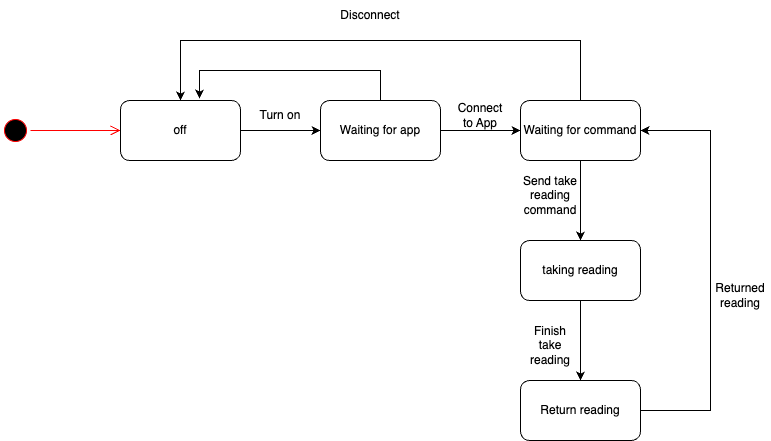

The diagram above was exported from draw.io. Its source (the exported page's mxGraphModel, read from the mxfile embedded in the PNG):
<mxGraphModel dx="2313" dy="1292" grid="1" gridSize="10" guides="1" tooltips="1" connect="1" arrows="1" fold="1" page="1" pageScale="1" pageWidth="3000" pageHeight="1500" math="0" shadow="0">
  <root>
    <mxCell id="0" />
    <mxCell id="1" parent="0" />
    <mxCell id="7hlkeIQ3IFE5PGOlhto8-3" value="" style="ellipse;html=1;shape=startState;fillColor=#000000;strokeColor=#ff0000;" parent="1" vertex="1">
      <mxGeometry x="200" y="355" width="30" height="30" as="geometry" />
    </mxCell>
    <mxCell id="7hlkeIQ3IFE5PGOlhto8-4" value="" style="edgeStyle=orthogonalEdgeStyle;html=1;verticalAlign=bottom;endArrow=open;endSize=8;strokeColor=#ff0000;rounded=0;entryX=0;entryY=0.5;entryDx=0;entryDy=0;" parent="1" source="7hlkeIQ3IFE5PGOlhto8-3" target="7hlkeIQ3IFE5PGOlhto8-5" edge="1">
      <mxGeometry relative="1" as="geometry">
        <mxPoint x="375" y="340" as="targetPoint" />
      </mxGeometry>
    </mxCell>
    <mxCell id="7hlkeIQ3IFE5PGOlhto8-8" value="" style="edgeStyle=orthogonalEdgeStyle;rounded=0;orthogonalLoop=1;jettySize=auto;html=1;" parent="1" source="7hlkeIQ3IFE5PGOlhto8-5" target="7hlkeIQ3IFE5PGOlhto8-7" edge="1">
      <mxGeometry relative="1" as="geometry" />
    </mxCell>
    <mxCell id="7hlkeIQ3IFE5PGOlhto8-5" value="off" style="rounded=1;whiteSpace=wrap;html=1;" parent="1" vertex="1">
      <mxGeometry x="320" y="340" width="120" height="60" as="geometry" />
    </mxCell>
    <mxCell id="7hlkeIQ3IFE5PGOlhto8-10" value="" style="edgeStyle=orthogonalEdgeStyle;rounded=0;orthogonalLoop=1;jettySize=auto;html=1;" parent="1" source="7hlkeIQ3IFE5PGOlhto8-7" target="7hlkeIQ3IFE5PGOlhto8-9" edge="1">
      <mxGeometry relative="1" as="geometry" />
    </mxCell>
    <mxCell id="7hlkeIQ3IFE5PGOlhto8-7" value="Waiting for app" style="whiteSpace=wrap;html=1;rounded=1;" parent="1" vertex="1">
      <mxGeometry x="520" y="340" width="120" height="60" as="geometry" />
    </mxCell>
    <mxCell id="7hlkeIQ3IFE5PGOlhto8-12" value="" style="edgeStyle=orthogonalEdgeStyle;rounded=0;orthogonalLoop=1;jettySize=auto;html=1;" parent="1" source="7hlkeIQ3IFE5PGOlhto8-9" target="7hlkeIQ3IFE5PGOlhto8-11" edge="1">
      <mxGeometry relative="1" as="geometry" />
    </mxCell>
    <mxCell id="7hlkeIQ3IFE5PGOlhto8-16" style="edgeStyle=orthogonalEdgeStyle;rounded=0;orthogonalLoop=1;jettySize=auto;html=1;entryX=0.5;entryY=0;entryDx=0;entryDy=0;" parent="1" source="7hlkeIQ3IFE5PGOlhto8-9" target="7hlkeIQ3IFE5PGOlhto8-5" edge="1">
      <mxGeometry relative="1" as="geometry">
        <Array as="points">
          <mxPoint x="780" y="280" />
          <mxPoint x="380" y="280" />
        </Array>
      </mxGeometry>
    </mxCell>
    <mxCell id="7hlkeIQ3IFE5PGOlhto8-9" value="Waiting for command" style="whiteSpace=wrap;html=1;rounded=1;" parent="1" vertex="1">
      <mxGeometry x="720" y="340" width="120" height="60" as="geometry" />
    </mxCell>
    <mxCell id="7hlkeIQ3IFE5PGOlhto8-14" value="" style="edgeStyle=orthogonalEdgeStyle;rounded=0;orthogonalLoop=1;jettySize=auto;html=1;" parent="1" source="7hlkeIQ3IFE5PGOlhto8-11" target="7hlkeIQ3IFE5PGOlhto8-13" edge="1">
      <mxGeometry relative="1" as="geometry" />
    </mxCell>
    <mxCell id="7hlkeIQ3IFE5PGOlhto8-11" value="taking reading" style="whiteSpace=wrap;html=1;rounded=1;" parent="1" vertex="1">
      <mxGeometry x="720" y="480" width="120" height="60" as="geometry" />
    </mxCell>
    <mxCell id="7hlkeIQ3IFE5PGOlhto8-15" style="edgeStyle=orthogonalEdgeStyle;rounded=0;orthogonalLoop=1;jettySize=auto;html=1;entryX=1;entryY=0.5;entryDx=0;entryDy=0;" parent="1" source="7hlkeIQ3IFE5PGOlhto8-13" target="7hlkeIQ3IFE5PGOlhto8-9" edge="1">
      <mxGeometry relative="1" as="geometry">
        <Array as="points">
          <mxPoint x="910" y="650" />
          <mxPoint x="910" y="370" />
        </Array>
      </mxGeometry>
    </mxCell>
    <mxCell id="7hlkeIQ3IFE5PGOlhto8-13" value="Return reading" style="whiteSpace=wrap;html=1;rounded=1;" parent="1" vertex="1">
      <mxGeometry x="720" y="620" width="120" height="60" as="geometry" />
    </mxCell>
    <mxCell id="7hlkeIQ3IFE5PGOlhto8-18" style="edgeStyle=orthogonalEdgeStyle;rounded=0;orthogonalLoop=1;jettySize=auto;html=1;entryX=0.658;entryY=-0.033;entryDx=0;entryDy=0;entryPerimeter=0;" parent="1" source="7hlkeIQ3IFE5PGOlhto8-7" target="7hlkeIQ3IFE5PGOlhto8-5" edge="1">
      <mxGeometry relative="1" as="geometry">
        <Array as="points">
          <mxPoint x="580" y="310" />
          <mxPoint x="399" y="310" />
        </Array>
      </mxGeometry>
    </mxCell>
    <mxCell id="8N3yAcRVJX6Au7rT6Gwy-2" value="Turn on" style="text;html=1;align=center;verticalAlign=middle;whiteSpace=wrap;rounded=0;" vertex="1" parent="1">
      <mxGeometry x="450" y="340" width="60" height="30" as="geometry" />
    </mxCell>
    <mxCell id="8N3yAcRVJX6Au7rT6Gwy-3" value="Connect to App" style="text;html=1;align=center;verticalAlign=middle;whiteSpace=wrap;rounded=0;" vertex="1" parent="1">
      <mxGeometry x="650" y="340" width="60" height="30" as="geometry" />
    </mxCell>
    <mxCell id="8N3yAcRVJX6Au7rT6Gwy-4" value="Send take reading command" style="text;html=1;align=center;verticalAlign=middle;whiteSpace=wrap;rounded=0;" vertex="1" parent="1">
      <mxGeometry x="720" y="420" width="60" height="30" as="geometry" />
    </mxCell>
    <mxCell id="8N3yAcRVJX6Au7rT6Gwy-5" value="Finish take reading" style="text;html=1;align=center;verticalAlign=middle;whiteSpace=wrap;rounded=0;" vertex="1" parent="1">
      <mxGeometry x="720" y="570" width="60" height="30" as="geometry" />
    </mxCell>
    <mxCell id="8N3yAcRVJX6Au7rT6Gwy-6" value="Returned reading" style="text;html=1;align=center;verticalAlign=middle;whiteSpace=wrap;rounded=0;" vertex="1" parent="1">
      <mxGeometry x="910" y="520" width="60" height="30" as="geometry" />
    </mxCell>
    <mxCell id="8N3yAcRVJX6Au7rT6Gwy-7" value="Disconnect" style="text;html=1;align=center;verticalAlign=middle;whiteSpace=wrap;rounded=0;" vertex="1" parent="1">
      <mxGeometry x="540" y="240" width="60" height="30" as="geometry" />
    </mxCell>
  </root>
</mxGraphModel>